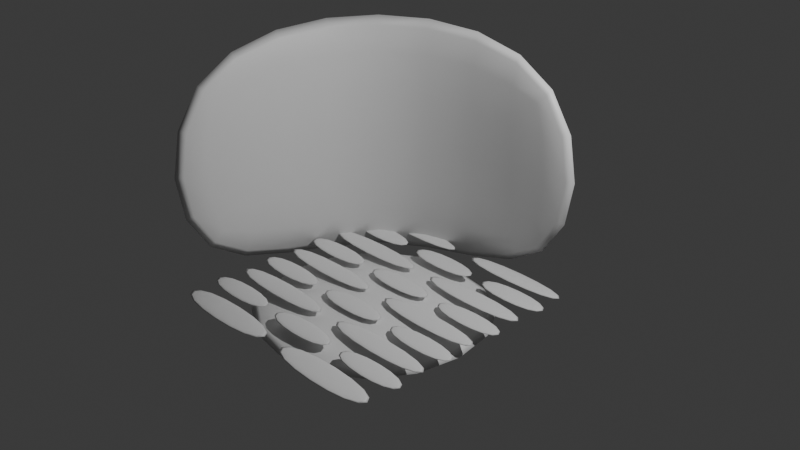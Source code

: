 # Source: done_floorwall.blend  (saved by Blender 4.2.66; exported with 4.5.12 LTS)
import bpy
from mathutils import Matrix  # noqa: F401  (used for matrix-valued properties, if any)

bpy.ops.wm.read_factory_settings(use_empty=True)
scene = bpy.context.scene
scene.name = 'Scene'

# ---- collections
col_collection = bpy.data.collections.new('Collection'); scene.collection.children.link(col_collection)

# ---- materials (node trees are filled in below, after node groups)
mat_material = bpy.data.materials.new('Material')
mat_material.alpha_threshold = 0.0
mat_material.use_transparent_shadow = False
mat_material.roughness = 0.5
mat_material.line_color = (0.0, 0.0, 0.0, 1.0)

# ---- material node trees
mat_material.use_nodes = True; mat_material.node_tree.nodes.clear()
_N = mat_material.node_tree.nodes; _L = mat_material.node_tree.links
n0 = _N.new('ShaderNodeOutputMaterial'); n0.name = 'Material Output'; n0.location = (300, 300)
n1 = _N.new('ShaderNodeBsdfPrincipled'); n1.name = 'Principled BSDF'; n1.location = (10, 300)
n1.inputs[3].default_value = 1.45
_L.new(n1.outputs[0], n0.inputs[0])
n0.is_active_output = True

# ---- world
world_world = bpy.data.worlds.new('World'); scene.world = world_world
world_world.use_nodes = True; world_world.node_tree.nodes.clear()
_N = world_world.node_tree.nodes; _L = world_world.node_tree.links
n0 = _N.new('ShaderNodeOutputWorld'); n0.name = 'World Output'; n0.location = (300, 300)
n1 = _N.new('ShaderNodeBackground'); n1.name = 'Background'; n1.location = (10, 300)
n1.inputs[0].default_value = (0.05088, 0.05088, 0.05088, 1.0)
_L.new(n1.outputs[0], n0.inputs[0])
n0.is_active_output = True
world_world.color = (0.05088, 0.05088, 0.05088)
world_world.sun_shadow_jitter_overblur = 0.0

# ---- cameras
cam_camera = bpy.data.cameras.new('Camera')
cam_camera.clip_end = 100.0
cam_camera.ortho_scale = 7.314

# ---- lights
light_light = bpy.data.lights.new('Light', 'POINT')
light_light.energy = 1000.0
light_light.shadow_soft_size = 0.1

# ---- meshes
me_cube = bpy.data.meshes.new('Cube')
me_cube.from_pydata([(1.431, 1.717, 1.431), (1.431, 1.717, -1.431), (-1.717, 1.717, 1.431), (-1.717, 1.717, -1.431), (-1.717, -1.431, 1.431), (-1.717, -1.431, -1.431), (1.431, 1.431, 1.431), (1.431, 1.431, -1.431), (-1.431, 1.431, 1.431), (-1.431, 1.431, -1.431), (-1.431, -1.431, 1.431), (-1.431, -1.431, -1.431)], [], [(5, 4, 2, 3), (3, 2, 0, 1), (11, 9, 8, 10), (9, 7, 6, 8), (5, 3, 9, 11), (3, 1, 7, 9), (1, 0, 6, 7), (4, 5, 11, 10), (2, 4, 10, 8), (0, 2, 8, 6)])
me_cube.polygons.foreach_set('use_smooth', [True] * 10)
_uv = me_cube.uv_layers.new(name='UVMap')
_uv.uv.foreach_set('vector', [0.375, 0.0, 0.625, 0.0, 0.625, 0.25, 0.375, 0.25, 0.375, 0.25, 0.625, 0.25, 0.625, 0.5, 0.375, 0.5, 0.375, 0.0, 0.375, 0.25, 0.625, 0.25, 0.625, 0.0, 0.375, 0.25, 0.375, 0.5, 0.625, 0.5, 0.625, 0.25, 0.375, 0.0, 0.375, 0.25, 0.375, 0.25, 0.375, 0.0, 0.375, 0.25, 0.375, 0.5, 0.375, 0.5, 0.375, 0.25, 0.375, 0.5, 0.625, 0.5, 0.625, 0.5, 0.375, 0.5, 0.625, 0.0, 0.375, 0.0, 0.375, 0.0, 0.625, 0.0, 0.625, 0.25, 0.625, 0.0, 0.625, 0.0, 0.625, 0.25, 0.625, 0.5, 0.625, 0.25, 0.625, 0.25, 0.625, 0.5])
me_cube.materials.append(mat_material)
me_cube.use_mirror_vertex_groups = False
me_cube.update()
me_cube_001 = bpy.data.meshes.new('Cube.001')
me_cube_001.from_pydata([(1.431, 1.431, -0.1431), (1.431, -1.431, -0.1431), (-1.431, 1.431, -0.1431), (-1.431, -1.431, -0.1431), (1.431, 1.431, 0.1431), (1.431, -1.431, 0.1431), (-1.431, 1.431, 0.1431), (-1.431, -1.431, 0.1431)], [], [(2, 0, 1, 3), (6, 7, 5, 4), (2, 3, 7, 6), (0, 2, 6, 4), (3, 1, 5, 7), (1, 0, 4, 5)])
me_cube_001.polygons.foreach_set('use_smooth', [True] * 6)
_uv = me_cube_001.uv_layers.new(name='UVMap')
_uv.uv.foreach_set('vector', [0.125, 0.5, 0.375, 0.5, 0.375, 0.75, 0.125, 0.75, 0.125, 0.5, 0.125, 0.75, 0.375, 0.75, 0.375, 0.5, 0.125, 0.5, 0.125, 0.75, 0.125, 0.75, 0.125, 0.5, 0.375, 0.5, 0.125, 0.5, 0.125, 0.5, 0.375, 0.5, 0.125, 0.75, 0.375, 0.75, 0.375, 0.75, 0.125, 0.75, 0.375, 0.75, 0.375, 0.5, 0.375, 0.5, 0.375, 0.75])
me_cube_001.materials.append(mat_material)
me_cube_001.use_mirror_vertex_groups = False
me_cube_001.update()
me_cube_002 = bpy.data.meshes.new('Cube.002')
me_cube_002.from_pydata([(1.428, 1.429, 0.144), (1.428, -1.434, 0.144), (-1.434, 1.429, 0.144), (-1.434, -1.434, 0.144), (-1.434, -0.7387, 0.1827), (-1.434, -0.4435, 0.1827), (1.428, -0.1255, 0.1827), (1.428, -0.4206, 0.1827), (-1.434, -0.4206, 0.1827), (-1.434, -0.1255, 0.1827), (1.428, 0.1926, 0.1827), (1.428, -0.1026, 0.1827), (-1.434, -0.1026, 0.1827), (-1.434, 0.1926, 0.1827), (1.428, 0.5106, 0.1827), (1.428, 0.2154, 0.1827), (-1.434, 0.2154, 0.1827), (-1.434, 0.5106, 0.1827), (1.428, 0.8286, 0.1827), (1.428, 0.5335, 0.1827), (-1.434, 1.147, 0.144), (-1.434, 1.17, 0.144), (-1.434, 0.8286, 0.144), (-1.434, 0.8515, 0.144), (-1.434, 0.5106, 0.144), (-1.434, 0.5335, 0.144), (-1.434, 0.1926, 0.144), (-1.434, 0.2154, 0.144), (-1.434, -0.1255, 0.144), (-1.434, -0.1026, 0.144), (-1.434, -0.4435, 0.144), (-1.434, -0.4206, 0.144), (-1.434, -0.7616, 0.144), (-1.434, -0.7387, 0.144), (-1.434, -1.08, 0.144), (-1.434, -1.057, 0.144), (1.428, -1.057, 0.144), (1.428, -1.08, 0.144), (1.428, -0.7387, 0.144), (1.428, -0.7616, 0.144), (1.428, -0.4206, 0.144), (1.428, -0.4435, 0.144), (1.428, -0.1026, 0.144), (1.428, -0.1255, 0.144), (1.428, 0.2154, 0.144), (1.428, 0.1926, 0.144), (1.428, 0.5335, 0.144), (1.428, 0.5106, 0.144), (1.428, 0.8515, 0.144), (1.428, 0.8286, 0.144), (1.428, 1.17, 0.144), (1.428, 1.147, 0.144), (-1.434, 0.5335, 0.1827), (-1.434, 0.8286, 0.1827), (1.428, 1.147, 0.1827), (1.428, 0.8515, 0.1827), (-1.434, 0.8515, 0.1827), (-1.434, 1.147, 0.1827), (1.428, 1.429, 0.1827), (1.428, 1.17, 0.1827), (-1.434, 1.17, 0.1827), (-1.434, 1.429, 0.1827), (-0.4689, -0.4206, 0.144), (-0.4914, -0.4206, 0.144), (0.4852, -0.4206, 0.144), (0.4627, -0.4206, 0.144), (0.4627, -0.1255, 0.144), (0.4852, -0.1255, 0.144), (-0.4914, -0.1255, 0.144), (-0.4689, -0.1255, 0.144), (-0.4689, -1.057, 0.144), (-0.4914, -1.057, 0.144), (0.4852, -1.057, 0.144), (0.4627, -1.057, 0.144), (0.4627, -0.7616, 0.144), (0.4852, -0.7616, 0.144), (-0.4914, -0.7616, 0.144), (-0.4689, -0.7616, 0.144), (0.008189, 0.5335, 0.144), (-0.01438, 0.5335, 0.144), (-0.01438, 0.8286, 0.144), (0.008189, 0.8286, 0.144), (0.008189, -0.1026, 0.144), (-0.01438, -0.1026, 0.144), (-0.01438, 0.1926, 0.144), (0.008189, 0.1926, 0.144), (0.02063, -0.7387, 0.144), (-0.001941, -0.7387, 0.144), (-0.001941, -0.4435, 0.144), (0.02063, -0.4435, 0.144), (-0.0133, -1.08, 0.144), (0.009267, -1.08, 0.144), (0.009267, -1.434, 0.144), (-0.0133, -1.434, 0.144), (-0.4914, 0.5106, 0.144), (-0.4689, 0.5106, 0.144), (0.4627, 0.5106, 0.144), (0.4852, 0.5106, 0.144), (0.4852, 0.2154, 0.144), (0.4627, 0.2154, 0.144), (-0.4689, 0.2154, 0.144), (-0.4914, 0.2154, 0.144), (-0.4914, 1.147, 0.144), (-0.4689, 1.147, 0.144), (0.4627, 1.147, 0.144), (0.4852, 1.147, 0.144), (0.4852, 0.8515, 0.144), (0.4627, 0.8515, 0.144), (-0.4689, 0.8515, 0.144), (-0.4914, 0.8515, 0.144), (-0.01438, 1.429, 0.144), (0.008189, 1.429, 0.144), (0.008189, 1.17, 0.144), (-0.01438, 1.17, 0.144), (1.428, -0.7387, 0.1827), (1.428, -0.4435, 0.1827), (-1.434, -0.7616, 0.1827), (-1.434, -1.057, 0.1827), (1.428, -1.057, 0.1827), (1.428, -0.7616, 0.1827), (-1.434, -1.08, 0.1827), (-1.434, -1.434, 0.1827), (1.428, -1.434, 0.1827), (1.428, -1.08, 0.1827), (-0.4689, -1.057, 0.1827), (-0.4689, -0.7616, 0.1827), (-0.4914, -0.7616, 0.1827), (-0.4914, -1.057, 0.1827), (0.008189, 1.17, 0.1827), (0.008189, 1.429, 0.1827), (-0.01438, 1.429, 0.1827), (-0.01438, 1.17, 0.1827), (-0.4689, 0.8515, 0.1827), (-0.4689, 1.147, 0.1827), (-0.4914, 1.147, 0.1827), (-0.4914, 0.8515, 0.1827), (-0.4689, 0.2154, 0.1827), (-0.4689, 0.5106, 0.1827), (-0.4914, 0.5106, 0.1827), (-0.4914, 0.2154, 0.1827), (0.4852, -0.4206, 0.1827), (0.4852, -0.1255, 0.1827), (0.4627, -0.1255, 0.1827), (0.4627, -0.4206, 0.1827), (-0.4689, -0.4206, 0.1827), (-0.4689, -0.1255, 0.1827), (-0.4914, -0.1255, 0.1827), (-0.4914, -0.4206, 0.1827), (0.4852, -1.057, 0.1827), (0.4852, -0.7616, 0.1827), (0.4627, -0.7616, 0.1827), (0.4627, -1.057, 0.1827), (0.4852, 0.8515, 0.1827), (0.4852, 1.147, 0.1827), (0.4627, 1.147, 0.1827), (0.4627, 0.8515, 0.1827), (0.4852, 0.2154, 0.1827), (0.4852, 0.5106, 0.1827), (0.4627, 0.5106, 0.1827), (0.4627, 0.2154, 0.1827), (0.008189, 0.5335, 0.1827), (0.008189, 0.8286, 0.1827), (-0.01438, 0.8286, 0.1827), (-0.01438, 0.5335, 0.1827), (0.008189, -0.1026, 0.1827), (0.008189, 0.1926, 0.1827), (-0.01438, 0.1926, 0.1827), (-0.01438, -0.1026, 0.1827), (0.02063, -0.7387, 0.1827), (0.02063, -0.4435, 0.1827), (-0.001941, -0.4435, 0.1827), (-0.001941, -0.7387, 0.1827), (0.009267, -1.434, 0.1827), (0.009267, -1.08, 0.1827), (-0.0133, -1.08, 0.1827), (-0.0133, -1.434, 0.1827)], [], [(97, 47, 44, 98), (2, 110, 113, 21), (26, 84, 83, 29), (103, 104, 107, 108), (30, 88, 87, 33), (32, 76, 71, 35), (34, 90, 93, 3), (22, 80, 79, 25), (95, 96, 99, 100), (67, 43, 40, 64), (69, 66, 65, 62), (75, 39, 36, 72), (77, 74, 73, 70), (81, 49, 46, 78), (85, 45, 42, 82), (89, 41, 38, 86), (91, 37, 1, 92), (161, 160, 19, 18), (24, 94, 101, 27), (105, 51, 48, 106), (20, 102, 109, 23), (111, 0, 50, 112), (125, 124, 151, 150), (149, 148, 118, 119), (145, 144, 143, 142), (141, 140, 7, 6), (137, 136, 159, 158), (53, 52, 163, 162), (120, 121, 175, 174), (116, 117, 127, 126), (5, 4, 171, 170), (133, 132, 155, 154), (13, 12, 167, 166), (61, 60, 131, 130), (157, 156, 15, 14), (28, 68, 63, 31), (165, 164, 11, 10), (169, 168, 114, 115), (173, 172, 122, 123), (17, 16, 139, 138), (153, 152, 55, 54), (57, 56, 135, 134), (129, 128, 59, 58), (9, 8, 147, 146), (47, 97, 157, 14), (76, 32, 116, 126), (98, 44, 15, 156), (35, 71, 127, 117), (97, 98, 156, 157), (113, 110, 130, 131), (104, 103, 133, 154), (74, 77, 125, 150), (2, 21, 60, 61), (108, 107, 155, 132), (70, 73, 151, 124), (99, 96, 158, 159), (103, 108, 132, 133), (50, 0, 58, 59), (102, 20, 57, 134), (39, 75, 149, 119), (20, 23, 56, 57), (23, 109, 135, 56), (72, 36, 118, 148), (81, 78, 160, 161), (109, 102, 134, 135), (48, 51, 54, 55), (51, 105, 153, 54), (80, 22, 53, 162), (22, 25, 52, 53), (106, 48, 55, 152), (25, 79, 163, 52), (79, 80, 162, 163), (95, 100, 136, 137), (46, 49, 18, 19), (110, 2, 61, 130), (49, 81, 161, 18), (24, 27, 16, 17), (21, 113, 131, 60), (78, 46, 19, 160), (85, 82, 164, 165), (101, 94, 138, 139), (44, 47, 14, 15), (0, 111, 129, 58), (84, 26, 13, 166), (26, 29, 12, 13), (112, 50, 59, 128), (29, 83, 167, 12), (83, 84, 166, 167), (67, 64, 140, 141), (42, 45, 10, 11), (45, 85, 165, 10), (28, 31, 8, 9), (82, 42, 11, 164), (89, 86, 168, 169), (65, 66, 142, 143), (40, 43, 6, 7), (88, 30, 5, 170), (30, 33, 4, 5), (33, 87, 171, 4), (87, 88, 170, 171), (69, 62, 144, 145), (38, 41, 115, 114), (41, 89, 169, 115), (32, 35, 117, 116), (86, 38, 114, 168), (91, 92, 172, 173), (63, 68, 146, 147), (36, 39, 119, 118), (90, 34, 120, 174), (34, 3, 121, 120), (3, 93, 175, 121), (93, 90, 174, 175), (75, 72, 148, 149), (1, 37, 123, 122), (37, 91, 173, 123), (68, 28, 9, 146), (92, 1, 122, 172), (31, 63, 147, 8), (73, 74, 150, 151), (77, 70, 124, 125), (96, 95, 137, 158), (66, 69, 145, 142), (100, 99, 159, 136), (62, 65, 143, 144), (105, 106, 152, 153), (71, 76, 126, 127), (94, 24, 17, 138), (43, 67, 141, 6), (27, 101, 139, 16), (64, 40, 7, 140), (107, 104, 154, 155), (111, 112, 128, 129)])
me_cube_002.polygons.foreach_set('use_smooth', [True] * 132)
_uv = me_cube_002.uv_layers.new(name='UVMap')
_uv.uv.foreach_set('vector', [0.2927, 0.5802, 0.375, 0.5802, 0.375, 0.606, 0.2927, 0.606, 0.125, 0.5, 0.249, 0.5, 0.249, 0.5226, 0.125, 0.5226, 0.125, 0.608, 0.249, 0.608, 0.249, 0.6337, 0.125, 0.6337, 0.2093, 0.5246, 0.2907, 0.5246, 0.2907, 0.5504, 0.2093, 0.5504, 0.125, 0.6635, 0.2501, 0.6635, 0.2501, 0.6893, 0.125, 0.6893, 0.125, 0.6913, 0.2073, 0.6913, 0.2073, 0.7171, 0.125, 0.7171, 0.125, 0.7191, 0.2491, 0.7191, 0.2491, 0.75, 0.125, 0.75, 0.125, 0.5524, 0.249, 0.5524, 0.249, 0.5782, 0.125, 0.5782, 0.2093, 0.5802, 0.2907, 0.5802, 0.2907, 0.606, 0.2093, 0.606, 0.2927, 0.6357, 0.375, 0.6357, 0.375, 0.6615, 0.2927, 0.6615, 0.2093, 0.6357, 0.2907, 0.6357, 0.2907, 0.6615, 0.2093, 0.6615, 0.2927, 0.6913, 0.375, 0.6913, 0.375, 0.7171, 0.2927, 0.7171, 0.2093, 0.6913, 0.2907, 0.6913, 0.2907, 0.7171, 0.2093, 0.7171, 0.251, 0.5524, 0.375, 0.5524, 0.375, 0.5782, 0.251, 0.5782, 0.251, 0.608, 0.375, 0.608, 0.375, 0.6337, 0.251, 0.6337, 0.2521, 0.6635, 0.375, 0.6635, 0.375, 0.6893, 0.2521, 0.6893, 0.2511, 0.7191, 0.375, 0.7191, 0.375, 0.75, 0.2511, 0.75, 0.251, 0.5524, 0.251, 0.5782, 0.375, 0.5782, 0.375, 0.5524, 0.125, 0.5802, 0.2073, 0.5802, 0.2073, 0.606, 0.125, 0.606, 0.2927, 0.5246, 0.375, 0.5246, 0.375, 0.5504, 0.2927, 0.5504, 0.125, 0.5246, 0.2073, 0.5246, 0.2073, 0.5504, 0.125, 0.5504, 0.251, 0.5, 0.375, 0.5, 0.375, 0.5226, 0.251, 0.5226, 0.2093, 0.6913, 0.2093, 0.7171, 0.2907, 0.7171, 0.2907, 0.6913, 0.2927, 0.6913, 0.2927, 0.7171, 0.375, 0.7171, 0.375, 0.6913, 0.2093, 0.6357, 0.2093, 0.6615, 0.2907, 0.6615, 0.2907, 0.6357, 0.2927, 0.6357, 0.2927, 0.6615, 0.375, 0.6615, 0.375, 0.6357, 0.2093, 0.5802, 0.2093, 0.606, 0.2907, 0.606, 0.2907, 0.5802, 0.125, 0.5524, 0.125, 0.5782, 0.249, 0.5782, 0.249, 0.5524, 0.125, 0.7191, 0.125, 0.75, 0.2491, 0.75, 0.2491, 0.7191, 0.125, 0.6913, 0.125, 0.7171, 0.2073, 0.7171, 0.2073, 0.6913, 0.125, 0.6635, 0.125, 0.6893, 0.2501, 0.6893, 0.2501, 0.6635, 0.2093, 0.5246, 0.2093, 0.5504, 0.2907, 0.5504, 0.2907, 0.5246, 0.125, 0.608, 0.125, 0.6337, 0.249, 0.6337, 0.249, 0.608, 0.125, 0.5, 0.125, 0.5226, 0.249, 0.5226, 0.249, 0.5, 0.2927, 0.5802, 0.2927, 0.606, 0.375, 0.606, 0.375, 0.5802, 0.125, 0.6357, 0.2073, 0.6357, 0.2073, 0.6615, 0.125, 0.6615, 0.251, 0.608, 0.251, 0.6337, 0.375, 0.6337, 0.375, 0.608, 0.2521, 0.6635, 0.2521, 0.6893, 0.375, 0.6893, 0.375, 0.6635, 0.2511, 0.7191, 0.2511, 0.75, 0.375, 0.75, 0.375, 0.7191, 0.125, 0.5802, 0.125, 0.606, 0.2073, 0.606, 0.2073, 0.5802, 0.2927, 0.5246, 0.2927, 0.5504, 0.375, 0.5504, 0.375, 0.5246, 0.125, 0.5246, 0.125, 0.5504, 0.2073, 0.5504, 0.2073, 0.5246, 0.251, 0.5, 0.251, 0.5226, 0.375, 0.5226, 0.375, 0.5, 0.125, 0.6357, 0.125, 0.6615, 0.2073, 0.6615, 0.2073, 0.6357, 0.375, 0.5802, 0.2927, 0.5802, 0.2927, 0.5802, 0.375, 0.5802, 0.2073, 0.6913, 0.125, 0.6913, 0.125, 0.6913, 0.2073, 0.6913, 0.2927, 0.606, 0.375, 0.606, 0.375, 0.606, 0.2927, 0.606, 0.125, 0.7171, 0.2073, 0.7171, 0.2073, 0.7171, 0.125, 0.7171, 0.2927, 0.5802, 0.2927, 0.606, 0.2927, 0.606, 0.2927, 0.5802, 0.249, 0.5226, 0.249, 0.5, 0.249, 0.5, 0.249, 0.5226, 0.2907, 0.5246, 0.2093, 0.5246, 0.2093, 0.5246, 0.2907, 0.5246, 0.2907, 0.6913, 0.2093, 0.6913, 0.2093, 0.6913, 0.2907, 0.6913, 0.125, 0.5, 0.125, 0.5226, 0.125, 0.5226, 0.125, 0.5, 0.2093, 0.5504, 0.2907, 0.5504, 0.2907, 0.5504, 0.2093, 0.5504, 0.2093, 0.7171, 0.2907, 0.7171, 0.2907, 0.7171, 0.2093, 0.7171, 0.2907, 0.606, 0.2907, 0.5802, 0.2907, 0.5802, 0.2907, 0.606, 0.2093, 0.5246, 0.2093, 0.5504, 0.2093, 0.5504, 0.2093, 0.5246, 0.375, 0.5226, 0.375, 0.5, 0.375, 0.5, 0.375, 0.5226, 0.2073, 0.5246, 0.125, 0.5246, 0.125, 0.5246, 0.2073, 0.5246, 0.375, 0.6913, 0.2927, 0.6913, 0.2927, 0.6913, 0.375, 0.6913, 0.125, 0.5246, 0.125, 0.5504, 0.125, 0.5504, 0.125, 0.5246, 0.125, 0.5504, 0.2073, 0.5504, 0.2073, 0.5504, 0.125, 0.5504, 0.2927, 0.7171, 0.375, 0.7171, 0.375, 0.7171, 0.2927, 0.7171, 0.251, 0.5524, 0.251, 0.5782, 0.251, 0.5782, 0.251, 0.5524, 0.2073, 0.5504, 0.2073, 0.5246, 0.2073, 0.5246, 0.2073, 0.5504, 0.375, 0.5504, 0.375, 0.5246, 0.375, 0.5246, 0.375, 0.5504, 0.375, 0.5246, 0.2927, 0.5246, 0.2927, 0.5246, 0.375, 0.5246, 0.249, 0.5524, 0.125, 0.5524, 0.125, 0.5524, 0.249, 0.5524, 0.125, 0.5524, 0.125, 0.5782, 0.125, 0.5782, 0.125, 0.5524, 0.2927, 0.5504, 0.375, 0.5504, 0.375, 0.5504, 0.2927, 0.5504, 0.125, 0.5782, 0.249, 0.5782, 0.249, 0.5782, 0.125, 0.5782, 0.249, 0.5782, 0.249, 0.5524, 0.249, 0.5524, 0.249, 0.5782, 0.2093, 0.5802, 0.2093, 0.606, 0.2093, 0.606, 0.2093, 0.5802, 0.375, 0.5782, 0.375, 0.5524, 0.375, 0.5524, 0.375, 0.5782, 0.249, 0.5, 0.125, 0.5, 0.125, 0.5, 0.249, 0.5, 0.375, 0.5524, 0.251, 0.5524, 0.251, 0.5524, 0.375, 0.5524, 0.125, 0.5802, 0.125, 0.606, 0.125, 0.606, 0.125, 0.5802, 0.125, 0.5226, 0.249, 0.5226, 0.249, 0.5226, 0.125, 0.5226, 0.251, 0.5782, 0.375, 0.5782, 0.375, 0.5782, 0.251, 0.5782, 0.251, 0.608, 0.251, 0.6337, 0.251, 0.6337, 0.251, 0.608, 0.2073, 0.606, 0.2073, 0.5802, 0.2073, 0.5802, 0.2073, 0.606, 0.375, 0.606, 0.375, 0.5802, 0.375, 0.5802, 0.375, 0.606, 0.375, 0.5, 0.251, 0.5, 0.251, 0.5, 0.375, 0.5, 0.249, 0.608, 0.125, 0.608, 0.125, 0.608, 0.249, 0.608, 0.125, 0.608, 0.125, 0.6337, 0.125, 0.6337, 0.125, 0.608, 0.251, 0.5226, 0.375, 0.5226, 0.375, 0.5226, 0.251, 0.5226, 0.125, 0.6337, 0.249, 0.6337, 0.249, 0.6337, 0.125, 0.6337, 0.249, 0.6337, 0.249, 0.608, 0.249, 0.608, 0.249, 0.6337, 0.2927, 0.6357, 0.2927, 0.6615, 0.2927, 0.6615, 0.2927, 0.6357, 0.375, 0.6337, 0.375, 0.608, 0.375, 0.608, 0.375, 0.6337, 0.375, 0.608, 0.251, 0.608, 0.251, 0.608, 0.375, 0.608, 0.125, 0.6357, 0.125, 0.6615, 0.125, 0.6615, 0.125, 0.6357, 0.251, 0.6337, 0.375, 0.6337, 0.375, 0.6337, 0.251, 0.6337, 0.2521, 0.6635, 0.2521, 0.6893, 0.2521, 0.6893, 0.2521, 0.6635, 0.2907, 0.6615, 0.2907, 0.6357, 0.2907, 0.6357, 0.2907, 0.6615, 0.375, 0.6615, 0.375, 0.6357, 0.375, 0.6357, 0.375, 0.6615, 0.2501, 0.6635, 0.125, 0.6635, 0.125, 0.6635, 0.2501, 0.6635, 0.125, 0.6635, 0.125, 0.6893, 0.125, 0.6893, 0.125, 0.6635, 0.125, 0.6893, 0.2501, 0.6893, 0.2501, 0.6893, 0.125, 0.6893, 0.2501, 0.6893, 0.2501, 0.6635, 0.2501, 0.6635, 0.2501, 0.6893, 0.2093, 0.6357, 0.2093, 0.6615, 0.2093, 0.6615, 0.2093, 0.6357, 0.375, 0.6893, 0.375, 0.6635, 0.375, 0.6635, 0.375, 0.6893, 0.375, 0.6635, 0.2521, 0.6635, 0.2521, 0.6635, 0.375, 0.6635, 0.125, 0.6913, 0.125, 0.7171, 0.125, 0.7171, 0.125, 0.6913, 0.2521, 0.6893, 0.375, 0.6893, 0.375, 0.6893, 0.2521, 0.6893, 0.2511, 0.7191, 0.2511, 0.75, 0.2511, 0.75, 0.2511, 0.7191, 0.2073, 0.6615, 0.2073, 0.6357, 0.2073, 0.6357, 0.2073, 0.6615, 0.375, 0.7171, 0.375, 0.6913, 0.375, 0.6913, 0.375, 0.7171, 0.2491, 0.7191, 0.125, 0.7191, 0.125, 0.7191, 0.2491, 0.7191, 0.125, 0.7191, 0.125, 0.75, 0.125, 0.75, 0.125, 0.7191, 0.125, 0.75, 0.2491, 0.75, 0.2491, 0.75, 0.125, 0.75, 0.2491, 0.75, 0.2491, 0.7191, 0.2491, 0.7191, 0.2491, 0.75, 0.2927, 0.6913, 0.2927, 0.7171, 0.2927, 0.7171, 0.2927, 0.6913, 0.375, 0.75, 0.375, 0.7191, 0.375, 0.7191, 0.375, 0.75, 0.375, 0.7191, 0.2511, 0.7191, 0.2511, 0.7191, 0.375, 0.7191, 0.2073, 0.6357, 0.125, 0.6357, 0.125, 0.6357, 0.2073, 0.6357, 0.2511, 0.75, 0.375, 0.75, 0.375, 0.75, 0.2511, 0.75, 0.125, 0.6615, 0.2073, 0.6615, 0.2073, 0.6615, 0.125, 0.6615, 0.2907, 0.7171, 0.2907, 0.6913, 0.2907, 0.6913, 0.2907, 0.7171, 0.2093, 0.6913, 0.2093, 0.7171, 0.2093, 0.7171, 0.2093, 0.6913, 0.2907, 0.5802, 0.2093, 0.5802, 0.2093, 0.5802, 0.2907, 0.5802, 0.2907, 0.6357, 0.2093, 0.6357, 0.2093, 0.6357, 0.2907, 0.6357, 0.2093, 0.606, 0.2907, 0.606, 0.2907, 0.606, 0.2093, 0.606, 0.2093, 0.6615, 0.2907, 0.6615, 0.2907, 0.6615, 0.2093, 0.6615, 0.2927, 0.5246, 0.2927, 0.5504, 0.2927, 0.5504, 0.2927, 0.5246, 0.2073, 0.7171, 0.2073, 0.6913, 0.2073, 0.6913, 0.2073, 0.7171, 0.2073, 0.5802, 0.125, 0.5802, 0.125, 0.5802, 0.2073, 0.5802, 0.375, 0.6357, 0.2927, 0.6357, 0.2927, 0.6357, 0.375, 0.6357, 0.125, 0.606, 0.2073, 0.606, 0.2073, 0.606, 0.125, 0.606, 0.2927, 0.6615, 0.375, 0.6615, 0.375, 0.6615, 0.2927, 0.6615, 0.2907, 0.5504, 0.2907, 0.5246, 0.2907, 0.5246, 0.2907, 0.5504, 0.251, 0.5, 0.251, 0.5226, 0.251, 0.5226, 0.251, 0.5])
me_cube_002.materials.append(mat_material)
me_cube_002.use_mirror_vertex_groups = False
me_cube_002.update()

# ---- objects
ob_wall = bpy.data.objects.new('wall', me_cube)
ob_light = bpy.data.objects.new('Light', light_light)
ob_camera = bpy.data.objects.new('Camera', cam_camera)
ob_floor = bpy.data.objects.new('floor', me_cube_001)
ob_floor_001 = bpy.data.objects.new('floor.001', me_cube_002)

# ---- transforms, parenting, visibility, modifiers, constraints
ob_wall.location = (-0.3124, -0.1926, 1.669)
ob_wall.lock_rotations_4d = False
ob_wall.empty_display_type = 'ARROWS'
ob_wall.lineart.crease_threshold = 0.0
_m = ob_wall.modifiers.new('Bevel', 'BEVEL')
_m.width = 1.0
_m.width_pct = 1.0
_m.segments = 2
_m.limit_method = 'WEIGHT'
_m.profile = 1.0
_m = ob_wall.modifiers.new('Subdivision', 'SUBSURF')
_m.levels = 2
ob_light.location = (4.076, 1.005, 5.904)
ob_light.rotation_euler = (0.6503, 0.05522, 1.866)
ob_light.lock_rotations_4d = False
ob_light.empty_display_type = 'ARROWS'
ob_light.color = (0.0, 0.0, 0.0, 0.0)
ob_light.lineart.crease_threshold = 0.0
ob_camera.location = (6.872, -6.601, 6.119)
ob_camera.rotation_euler = (1.109, 0.0, 0.8149)
ob_camera.lock_rotations_4d = False
ob_camera.empty_display_type = 'ARROWS'
ob_camera.color = (0.0, 0.0, 0.0, 0.0)
ob_camera.display_type = 'WIRE'
ob_camera.lineart.crease_threshold = 0.0
ob_floor.location = (-0.3124, -0.1926, 0.3808)
ob_floor.lock_rotations_4d = False
ob_floor.empty_display_type = 'ARROWS'
ob_floor.lineart.crease_threshold = 0.0
_m = ob_floor.modifiers.new('Bevel', 'BEVEL')
_m.width = 1.0
_m.width_pct = 1.0
_m.segments = 2
_m.limit_method = 'WEIGHT'
_m.profile = 1.0
_m = ob_floor.modifiers.new('Subdivision', 'SUBSURF')
_m.levels = 2
ob_floor_001.location = (-0.3124, -0.1926, 0.3808)
ob_floor_001.lock_rotations_4d = False
ob_floor_001.empty_display_type = 'ARROWS'
ob_floor_001.lineart.crease_threshold = 0.0
_m = ob_floor_001.modifiers.new('Bevel', 'BEVEL')
_m.width = 1.0
_m.width_pct = 1.0
_m.segments = 2
_m.limit_method = 'WEIGHT'
_m.profile = 1.0
_m = ob_floor_001.modifiers.new('Subdivision', 'SUBSURF')
_m.levels = 2

# ---- collection membership
col_collection.objects.link(ob_wall)
col_collection.objects.link(ob_light)
col_collection.objects.link(ob_camera)
col_collection.objects.link(ob_floor)
col_collection.objects.link(ob_floor_001)

# ---- scene / render settings (as saved in the file)
scene.camera = ob_camera
scene.frame_start = 1; scene.frame_end = 250; scene.frame_set(41)
scene.render.engine = 'BLENDER_EEVEE_NEXT'
bpy.context.view_layer.update()
